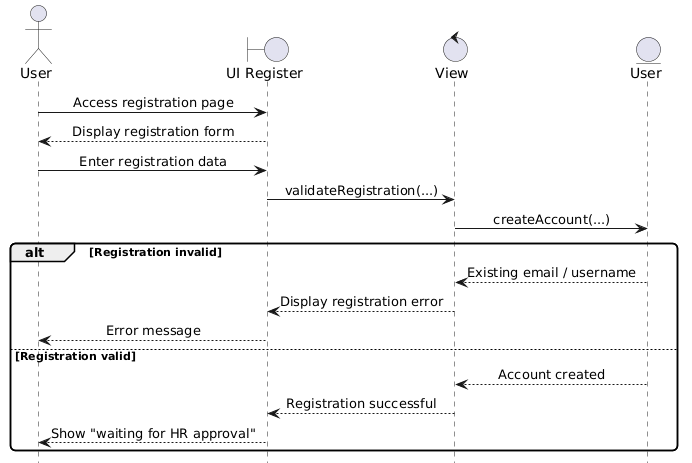

The diagram above was rendered by PlantUML. Its source (embedded in the PNG):
@startuml
hide footbox
skinparam shadowing false
skinparam roundcorner 10
skinparam sequenceMessageAlign center

actor User
boundary "UI Register" as UI
control "View" as V
entity "User" as U

User -> UI : Access registration page
UI --> User : Display registration form
User -> UI : Enter registration data
UI -> V : validateRegistration(...)
V -> U : createAccount(...)

alt Registration invalid
    U --> V : Existing email / username
    V --> UI : Display registration error
    UI --> User : Error message
else Registration valid
    U --> V : Account created
    V --> UI : Registration successful
    UI --> User : Show "waiting for HR approval"
end
@enduml